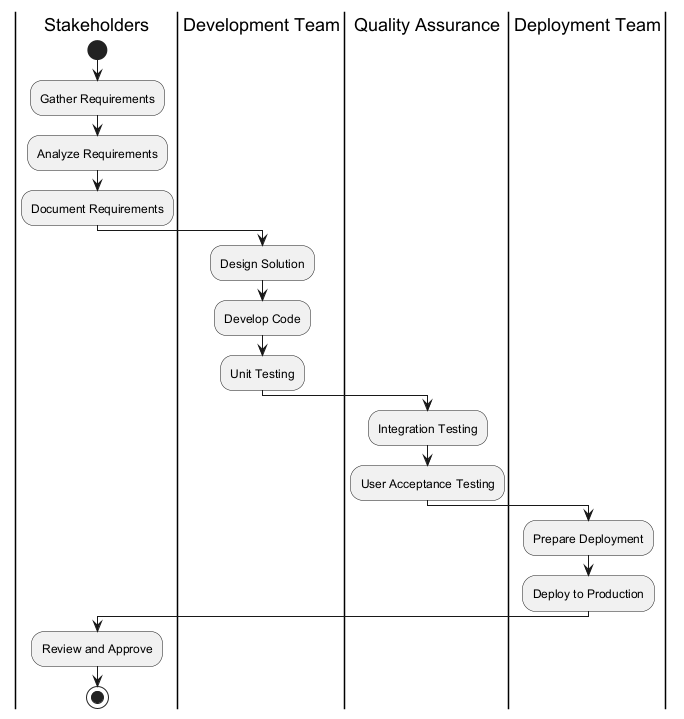

The diagram above was rendered by PlantUML. Its source (embedded in the PNG):
@startuml
|Stakeholders|
start
:Gather Requirements;
:Analyze Requirements;
:Document Requirements;

|Development Team|
:Design Solution;
:Develop Code;
:Unit Testing;

|Quality Assurance|
:Integration Testing;
:User Acceptance Testing;

|Deployment Team|
:Prepare Deployment;
:Deploy to Production;

|Stakeholders|
:Review and Approve;

stop
@enduml